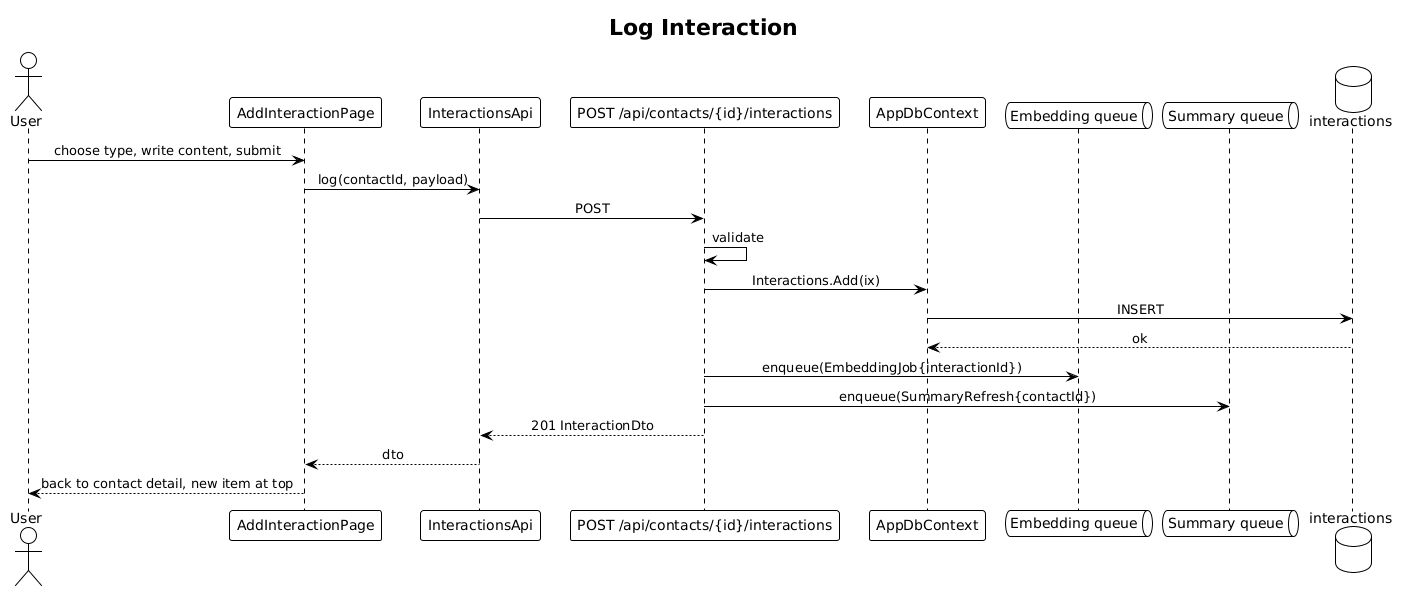

The diagram above was rendered by PlantUML. Its source (embedded in the PNG):
@startuml
!theme plain
skinparam sequenceMessageAlign center

title Log Interaction

actor User
participant "AddInteractionPage" as UI
participant "InteractionsApi" as SVC
participant "POST /api/contacts/{id}/interactions" as API
participant "AppDbContext" as CTX
queue "Embedding queue" as EQ
queue "Summary queue" as SQ
database "interactions" as DB

User -> UI: choose type, write content, submit
UI -> SVC: log(contactId, payload)
SVC -> API: POST
API -> API: validate
API -> CTX: Interactions.Add(ix)
CTX -> DB: INSERT
DB --> CTX: ok
API -> EQ: enqueue(EmbeddingJob{interactionId})
API -> SQ: enqueue(SummaryRefresh{contactId})
API --> SVC: 201 InteractionDto
SVC --> UI: dto
UI --> User: back to contact detail, new item at top
@enduml